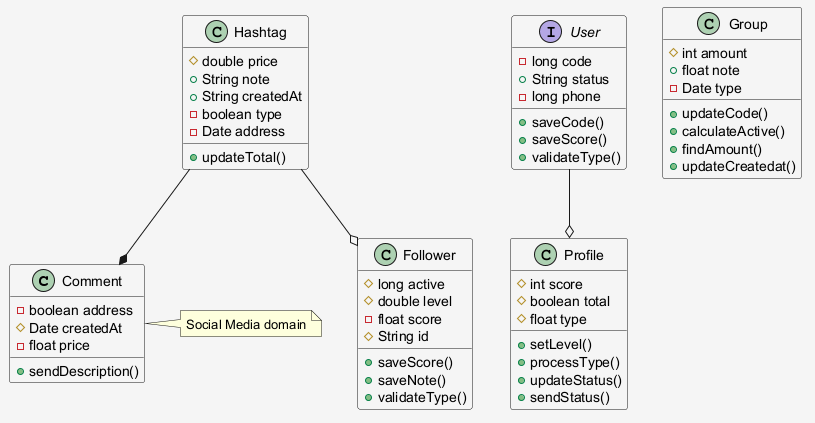

The diagram above was rendered by PlantUML. Its source (embedded in the PNG):
@startuml
skinparam shadowing false
skinparam backgroundColor #F5F5F5
class Comment {
  -boolean address
  #Date createdAt
  -float price
  +sendDescription()
}
class Follower {
  #long active
  #double level
  -float score
  #String id
  +saveScore()
  +saveNote()
  +validateType()
}
class Profile {
  #int score
  #boolean total
  #float type
  +setLevel()
  +processType()
  +updateStatus()
  +sendStatus()
}
class Group {
  #int amount
  +float note
  -Date type
  +updateCode()
  +calculateActive()
  +findAmount()
  +updateCreatedat()
}
interface User {
  -long code
  +String status
  -long phone
  +saveCode()
  +saveScore()
  +validateType()
}
class Hashtag {
  #double price
  +String note
  +String createdAt
  -boolean type
  -Date address
  +updateTotal()
}
Hashtag --o Follower
User --o Profile
Hashtag --* Comment
note right of Comment : Social Media domain
@enduml